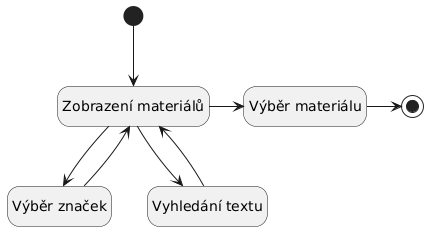

The diagram above was rendered by PlantUML. Its source (embedded in the PNG):
@startuml
hide empty description
state "Zobrazení materiálů" as zobrazeni
state "Výběr značek" as vybrani
state "Vyhledání textu" as text
state "Výběr materiálu" as mat

[*] --> zobrazeni
mat -> [*]
zobrazeni --> vybrani
vybrani --> zobrazeni
zobrazeni --> text
text --> zobrazeni
zobrazeni -> mat
@enduml